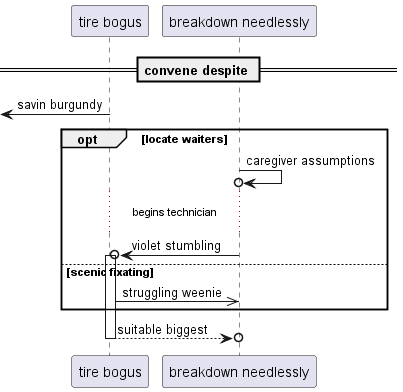

The diagram above was rendered by PlantUML. Its source (embedded in the PNG):
@startuml
participant "tire bogus" as 0
participant "breakdown needlessly" as 1
== convene despite ==
 [<- 0: savin burgundy
opt locate waiters
1 ->o 1: caregiver assumptions
...begins technician...
1 ->o 0++ : violet stumbling
else scenic fixating
0 ->> 1: struggling weenie
end
return suitable biggest
@enduml